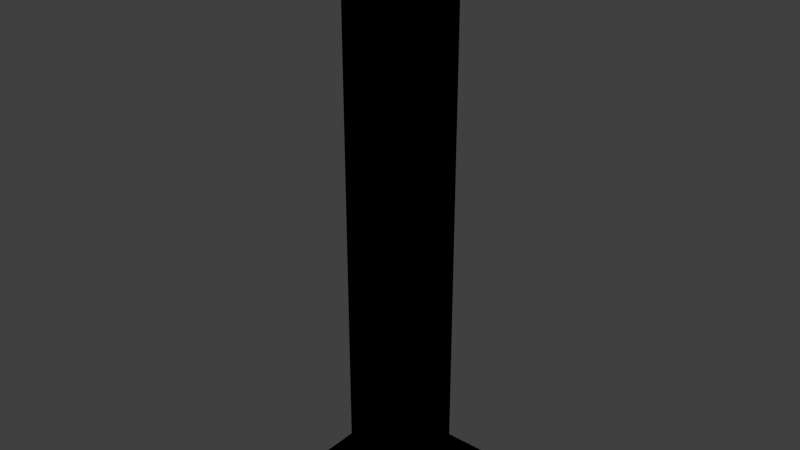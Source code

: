 # Source: column.blend  (saved by Blender 5.1.30; exported with 4.5.12 LTS)
import bpy
from mathutils import Matrix  # noqa: F401  (used for matrix-valued properties, if any)

bpy.ops.wm.read_factory_settings(use_empty=True)
scene = bpy.context.scene
scene.name = 'Scene'

# ---- collections
col_collection_1 = bpy.data.collections.new('Collection 1'); scene.collection.children.link(col_collection_1)

# ---- images (referenced by path relative to the original .blend; pixels are not part of the script)
import os
ASSET_DIR = os.environ.get("B2B_ASSET_DIR", "")  # directory of the original .blend (textures are referenced by path, not embedded)
HERE = os.path.dirname(os.path.abspath(__file__))  # packed textures are extracted next to this script under _unpacked/

def load_image(name, relpath, width, height, colorspace="sRGB"):
    """Load a texture the original file referenced (path relative to the .blend, or extracted next to this script)."""
    p = next((c for c in (os.path.join(HERE, relpath), os.path.join(ASSET_DIR, relpath)) if relpath and os.path.exists(c)), "")
    if p:
        img = bpy.data.images.load(p, check_existing=True)
        img.name = name
    else:  # same state as the original file: an image datablock whose file is absent (Cycles renders it pink)
        img = bpy.data.images.new(name, width, height)
        img.source = "FILE"
        img.filepath = "//" + (relpath or name)
    img.colorspace_settings.name = colorspace
    return img
img_toscancolumn02_difuse01_png = load_image('toscancolumn02_Difuse01.png', '_unpacked/toscancolumn02_Difuse01.ebfbbc6e.png', 128, 128, 'sRGB')
img_tc02n = load_image('TC02N', '_unpacked/toscancolumn02_normal_medium.3a7045d4.png', 128, 128, 'Non-Color')

# ---- materials (node trees are filled in below, after node groups)
mat_material = bpy.data.materials.new('Material')
mat_material.alpha_threshold = 0.0
mat_material.use_backface_culling_lightprobe_volume = False
mat_material.use_transparent_shadow = False
mat_material.preview_render_type = 'CUBE'
mat_material.roughness = 0.5
mat_material.specular_intensity = 0.3519
mat_material.line_color = (0.0, 0.0, 0.0, 1.0)

# ---- material node trees
mat_material.use_nodes = True; mat_material.node_tree.nodes.clear()
_N = mat_material.node_tree.nodes; _L = mat_material.node_tree.links
n0 = _N.new('ShaderNodeOutputMaterial'); n0.name = 'Material Output'; n0.location = (480, 0)
n0.target = 'EEVEE'
n1 = _N.new('ShaderNodeBsdfPrincipled'); n1.name = 'Principled BSDF'; n1.location = (41, 167)
n1.subsurface_method = 'BURLEY'
n1.inputs[13].default_value = 0.3519
n2 = _N.new('ShaderNodeTexImage'); n2.name = 'Image Texture'; n2.location = (-445, 198)
n2.image = img_toscancolumn02_difuse01_png
n3 = _N.new('ShaderNodeTexImage'); n3.name = 'Image Texture.001'; n3.location = (-430, -79)
n3.image = img_tc02n
n4 = _N.new('ShaderNodeNormalMap'); n4.name = 'Normal Map'; n4.location = (-149, 17)
_L.new(n1.outputs[0], n0.inputs[0])
_L.new(n2.outputs[0], n1.inputs[0])
_L.new(n3.outputs[0], n4.inputs[1])
_L.new(n4.outputs[0], n1.inputs[5])
n0.is_active_output = True

# ---- world
world_world = bpy.data.worlds.new('World'); scene.world = world_world
world_world.use_nodes = True; world_world.node_tree.nodes.clear()
_N = world_world.node_tree.nodes; _L = world_world.node_tree.links
n0 = _N.new('ShaderNodeOutputWorld'); n0.name = 'World Output'; n0.location = (280, 0)
n1 = _N.new('ShaderNodeBackground'); n1.name = 'Background'; n1.location = (0, 0)
n1.inputs[0].default_value = (0.05088, 0.05088, 0.05088, 1.0)
n2 = _N.new('NodeFrame'); n2.name = 'Frame'; n2.location = (0, 0)
n2.label = 'Versioning: Use Nodes was removed'
n2.width = 150
n0.parent = n2
n1.parent = n2
_L.new(n1.outputs[0], n0.inputs[0])
n0.is_active_output = True
world_world.color = (0.05088, 0.05088, 0.05088)
world_world.use_sun_shadow = False
world_world.sun_shadow_jitter_overblur = 0.0
world_world.cycles.sampling_method = 'MANUAL'
world_world.cycles.sample_map_resolution = 256

# ---- meshes
me_cylinder = bpy.data.meshes.new('Cylinder')
me_cylinder.from_pydata([(0.0, 0.3, 5.96e-09), (-5.96e-10, 0.24, 0.07733), (0.15, 0.2598, 5.96e-09), (0.12, 0.2078, 0.07733), (0.2598, 0.15, 5.96e-09), (0.2078, 0.12, 0.07733), (0.3, -1.311e-08, 5.96e-09), (0.24, -1.884e-08, 0.07733), (0.2598, -0.15, 5.96e-09), (0.2078, -0.12, 0.07733), (0.15, -0.2598, 5.96e-09), (0.12, -0.2078, 0.07733), (4.53e-08, -0.3, 5.96e-09), (3.564e-08, -0.24, 0.07733), (-0.15, -0.2598, 5.96e-09), (-0.12, -0.2078, 0.07733), (-0.2598, -0.15, 5.96e-09), (-0.2078, -0.12, 0.07733), (-0.3, -1.395e-07, 5.96e-09), (-0.24, -1.199e-07, 0.07733), (-0.2598, 0.15, 5.96e-09), (-0.2078, 0.12, 0.07733), (-0.15, 0.2598, 5.96e-09), (-0.12, 0.2078, 0.07733), (-5.96e-10, 0.24, 2.48), (0.12, 0.2078, 2.48), (0.2078, 0.12, 2.48), (0.24, -1.884e-08, 2.48), (0.2078, -0.12, 2.48), (0.12, -0.2078, 2.48), (3.564e-08, -0.24, 2.48), (-0.12, -0.2078, 2.48), (-0.2078, -0.12, 2.48), (-0.24, -1.199e-07, 2.48), (-0.2078, 0.12, 2.48), (-0.12, 0.2078, 2.48), (3.129e-10, 0.264, 2.52), (0.132, 0.2286, 2.52), (0.2286, 0.132, 2.52), (0.264, -1.61e-08, 2.52), (0.2286, -0.132, 2.52), (0.132, -0.2286, 2.52), (4.018e-08, -0.264, 2.52), (-0.132, -0.2286, 2.52), (-0.2286, -0.132, 2.52), (-0.264, -1.273e-07, 2.52), (-0.2286, 0.132, 2.52), (-0.132, 0.2286, 2.52), (2.816e-10, 0.2376, 2.56), (0.1188, 0.2058, 2.56), (0.2058, 0.1188, 2.56), (0.2376, -1.836e-08, 2.56), (0.2058, -0.1188, 2.56), (0.1188, -0.2058, 2.56), (3.616e-08, -0.2376, 2.56), (-0.1188, -0.2058, 2.56), (-0.2058, -0.1188, 2.56), (-0.2376, -1.184e-07, 2.56), (-0.2058, 0.1188, 2.56), (-0.1188, 0.2058, 2.56), (2.816e-10, 0.2376, 2.6), (0.1188, 0.2058, 2.6), (0.2058, 0.1188, 2.6), (0.2376, -1.836e-08, 2.6), (0.2058, -0.1188, 2.6), (0.1188, -0.2058, 2.6), (3.616e-08, -0.2376, 2.6), (-0.1188, -0.2058, 2.6), (-0.2058, -0.1188, 2.6), (-0.2376, -1.184e-07, 2.6), (-0.2058, 0.1188, 2.6), (-0.1188, 0.2058, 2.6), (1.074e-08, 0.3012, 2.68), (0.1506, 0.2609, 2.68), (0.2609, 0.1506, 2.68), (0.3012, -1.211e-08, 2.68), (0.2609, -0.1506, 2.68), (0.1506, -0.2609, 2.68), (5.622e-08, -0.3012, 2.68), (-0.1506, -0.2609, 2.68), (-0.2609, -0.1506, 2.68), (-0.3012, -1.39e-07, 2.68), (-0.2609, 0.1506, 2.68), (-0.1506, 0.2609, 2.68), (-0.36, -0.36, -0.07045), (-0.36, 0.36, -0.07045), (0.36, 0.36, -0.07045), (0.36, -0.36, -0.07045), (-0.36, -0.36, 0.0008), (-0.36, 0.36, 0.0008), (0.36, 0.36, 0.0008), (0.36, -0.36, 0.0008), (-0.36, -0.36, 2.676), (-0.36, 0.36, 2.676), (0.36, 0.36, 2.676), (0.36, -0.36, 2.676), (-0.36, -0.36, 2.748), (-0.36, 0.36, 2.748), (0.36, 0.36, 2.748), (0.36, -0.36, 2.748)], [], [(0, 1, 3), (2, 3, 5), (4, 5, 7), (6, 7, 8), (8, 9, 10), (10, 11, 13), (12, 13, 15), (14, 15, 17), (16, 17, 19), (18, 19, 21), (23, 21, 34), (22, 23, 1), (20, 21, 23), (0, 2, 22), (24, 35, 47), (13, 11, 29), (19, 17, 32), (9, 7, 27), (3, 1, 24), (1, 23, 35), (15, 13, 30), (5, 3, 25), (21, 19, 33), (11, 9, 28), (17, 15, 31), (7, 5, 26), (44, 43, 56), (31, 30, 43), (26, 25, 37), (35, 34, 47), (30, 29, 42), (25, 24, 36), (34, 33, 45), (29, 28, 40), (33, 32, 44), (28, 27, 39), (32, 31, 43), (27, 26, 39), (57, 56, 69), (39, 38, 50), (36, 47, 48), (43, 42, 55), (38, 37, 49), (47, 46, 59), (42, 41, 53), (37, 36, 48), (46, 45, 57), (41, 40, 52), (45, 44, 57), (40, 39, 52), (70, 69, 81), (52, 51, 64), (56, 55, 67), (51, 50, 62), (48, 59, 60), (55, 54, 66), (50, 49, 61), (59, 58, 70), (54, 53, 65), (49, 48, 61), (58, 57, 70), (53, 52, 64), (72, 83, 82), (65, 64, 76), (69, 68, 81), (64, 63, 76), (68, 67, 79), (63, 62, 74), (60, 71, 83), (67, 66, 78), (62, 61, 73), (71, 70, 82), (66, 65, 77), (61, 60, 72), (88, 89, 85), (89, 90, 86), (90, 91, 87), (91, 88, 84), (84, 85, 86), (91, 90, 89), (96, 97, 93), (97, 98, 94), (98, 99, 95), (99, 96, 92), (92, 93, 94), (99, 98, 97), (2, 0, 3), (4, 2, 5), (6, 4, 7), (14, 16, 20), (7, 9, 8), (12, 10, 13), (14, 12, 15), (16, 14, 17), (18, 16, 19), (20, 18, 21), (35, 23, 34), (0, 22, 1), (22, 20, 23), (22, 2, 20), (20, 2, 6), (44, 56, 57), (2, 4, 6), (14, 10, 12), (10, 14, 20), (8, 10, 20), (18, 20, 16), (63, 75, 76), (36, 24, 47), (30, 13, 29), (33, 19, 32), (28, 9, 27), (25, 3, 24), (24, 1, 35), (31, 15, 30), (26, 5, 25), (34, 21, 33), (29, 11, 28), (32, 17, 31), (27, 7, 26), (51, 63, 64), (59, 71, 60), (38, 26, 37), (46, 58, 59), (47, 59, 48), (37, 25, 36), (46, 34, 45), (41, 29, 40), (45, 33, 44), (40, 28, 39), (44, 32, 43), (82, 81, 73), (9, 11, 10), (51, 39, 50), (56, 68, 69), (43, 55, 56), (50, 38, 49), (42, 54, 55), (54, 42, 53), (49, 37, 48), (58, 46, 57), (53, 41, 52), (30, 42, 43), (82, 70, 81), (6, 8, 20), (68, 56, 67), (63, 51, 62), (57, 69, 70), (67, 55, 66), (62, 50, 61), (71, 59, 70), (66, 54, 65), (39, 51, 52), (26, 38, 39), (65, 53, 64), (72, 82, 73), (29, 41, 42), (74, 73, 81), (75, 74, 76), (74, 81, 76), (81, 80, 76), (80, 79, 76), (79, 78, 77), (76, 79, 77), (77, 65, 76), (34, 46, 47), (48, 60, 61), (80, 68, 79), (75, 63, 74), (72, 60, 83), (79, 67, 78), (74, 62, 73), (83, 71, 82), (78, 66, 77), (73, 61, 72), (84, 88, 85), (85, 89, 86), (86, 90, 87), (87, 91, 84), (87, 84, 86), (88, 91, 89), (92, 96, 93), (93, 97, 94), (94, 98, 95), (95, 99, 92), (95, 92, 94), (96, 99, 97), (68, 80, 81)])
_uv = me_cylinder.uv_layers.new(name='UVMap')
_uv.uv.foreach_set('vector', [0.1889, 0.00137, 0.1902, 0.03003, 0.1603, 0.03054, 0.1589, 0.001929, 0.1603, 0.03054, 0.1304, 0.03121, 0.1288, 0.002576, 0.1304, 0.03121, 0.1006, 0.03214, 0.0986, 0.003461, 0.1006, 0.03214, 0.06799, 0.004958, 0.06799, 0.004958, 0.07096, 0.03359, 0.0368, 0.00794, 0.0368, 0.00794, 0.04165, 0.03603, 0.01296, 0.04, 0.3793, 0.008788, 0.3704, 0.03703, 0.3412, 0.03273, 0.3446, 0.00228, 0.3412, 0.03273, 0.3108, 0.0305, 0.3116, 0.0003535, 0.3108, 0.0305, 0.2804, 0.02963, 0.2799, 8.952e-05, 0.2804, 0.02963, 0.2502, 0.02946, 0.2201, 0.02965, 0.2502, 0.02946, 0.2462, 0.9227, 0.2189, 0.0008509, 0.2201, 0.02965, 0.1902, 0.03003, 0.2492, 0.0003853, 0.2502, 0.02946, 0.2201, 0.02965, 0.4517, 0.3499, 0.484, 0.3312, 0.433, 0.3823, 0.1862, 0.9222, 0.2162, 0.9226, 0.216, 0.9378, 0.01296, 0.04, 0.04165, 0.03603, 0.0401, 0.9149, 0.2804, 0.02963, 0.3108, 0.0305, 0.3064, 0.921, 0.07096, 0.03359, 0.1006, 0.03214, 0.09754, 0.9188, 0.1603, 0.03054, 0.1902, 0.03003, 0.1862, 0.9222, 0.1902, 0.03003, 0.2201, 0.02965, 0.2162, 0.9226, 0.3412, 0.03273, 0.3704, 0.03703, 0.366, 0.9166, 0.1304, 0.03121, 0.1603, 0.03054, 0.1564, 0.9214, 0.2502, 0.02946, 0.2804, 0.02963, 0.2763, 0.9222, 0.04165, 0.03603, 0.07096, 0.03359, 0.06858, 0.9169, 0.3108, 0.0305, 0.3412, 0.03273, 0.3363, 0.9191, 0.1006, 0.03214, 0.1304, 0.03121, 0.1269, 0.9203, 0.3073, 0.9361, 0.3375, 0.9343, 0.3082, 0.9517, 0.3363, 0.9191, 0.366, 0.9166, 0.3375, 0.9343, 0.1269, 0.9203, 0.1564, 0.9214, 0.1559, 0.9364, 0.2162, 0.9226, 0.2462, 0.9227, 0.216, 0.9378, 0.01222, 0.9124, 0.0401, 0.9149, 0.009739, 0.9258, 0.1564, 0.9214, 0.1862, 0.9222, 0.1859, 0.9373, 0.2462, 0.9227, 0.2763, 0.9222, 0.2768, 0.9374, 0.0401, 0.9149, 0.06858, 0.9169, 0.06748, 0.9313, 0.2763, 0.9222, 0.3064, 0.921, 0.3073, 0.9361, 0.06858, 0.9169, 0.09754, 0.9188, 0.09663, 0.9334, 0.3064, 0.921, 0.3363, 0.9191, 0.3375, 0.9343, 0.09754, 0.9188, 0.1269, 0.9203, 0.09663, 0.9334, 0.2772, 0.9531, 0.3082, 0.9517, 0.2774, 0.968, 0.09663, 0.9334, 0.1261, 0.9351, 0.1253, 0.9504, 0.1859, 0.9373, 0.216, 0.9378, 0.1855, 0.9527, 0.3375, 0.9343, 0.3684, 0.932, 0.3387, 0.9492, 0.1261, 0.9351, 0.1559, 0.9364, 0.1553, 0.9517, 0.216, 0.9378, 0.2464, 0.9378, 0.2158, 0.9533, 0.009739, 0.9258, 0.03884, 0.9287, 0.03742, 0.9434, 0.1559, 0.9364, 0.1859, 0.9373, 0.1855, 0.9527, 0.2464, 0.9378, 0.2768, 0.9374, 0.2772, 0.9531, 0.03884, 0.9287, 0.06748, 0.9313, 0.06617, 0.9462, 0.2768, 0.9374, 0.3073, 0.9361, 0.2772, 0.9531, 0.06748, 0.9313, 0.09663, 0.9334, 0.06617, 0.9462, 0.2462, 0.9683, 0.2774, 0.968, 0.2772, 0.9999, 0.06617, 0.9462, 0.09557, 0.9486, 0.06457, 0.9603, 0.3082, 0.9517, 0.3387, 0.9492, 0.3401, 0.9639, 0.09557, 0.9486, 0.1253, 0.9504, 0.1243, 0.9647, 0.1855, 0.9527, 0.2158, 0.9533, 0.1848, 0.9672, 0.3387, 0.9492, 0.3677, 0.9465, 0.3693, 0.9596, 0.1253, 0.9504, 0.1553, 0.9517, 0.1545, 0.9661, 0.2158, 0.9533, 0.2464, 0.9535, 0.2462, 0.9683, 0.01007, 0.9406, 0.03742, 0.9434, 0.03555, 0.957, 0.1553, 0.9517, 0.1855, 0.9527, 0.1545, 0.9661, 0.2464, 0.9535, 0.2772, 0.9531, 0.2462, 0.9683, 0.03742, 0.9434, 0.06617, 0.9462, 0.06457, 0.9603, 0.5218, 0.3311, 0.4842, 0.3311, 0.4517, 0.3123, 0.03555, 0.957, 0.06457, 0.9603, 0.06024, 0.9898, 0.2774, 0.968, 0.3089, 0.9667, 0.2772, 0.9999, 0.06457, 0.9603, 0.09428, 0.9628, 0.06024, 0.9898, 0.3089, 0.9667, 0.3401, 0.9639, 0.3441, 0.9965, 0.09428, 0.9628, 0.1243, 0.9647, 0.1215, 0.9949, 0.1848, 0.9672, 0.2154, 0.968, 0.2137, 0.9989, 0.3401, 0.9639, 0.3693, 0.9596, 0.3793, 0.9892, 0.1243, 0.9647, 0.1545, 0.9661, 0.1521, 0.9965, 0.2154, 0.968, 0.2462, 0.9683, 0.2451, 0.9997, 0.008743, 0.9529, 0.03555, 0.957, 0.02973, 0.9853, 0.1545, 0.9661, 0.1848, 0.9672, 0.1828, 0.9979, 0.9074, 0.8168, 0.9074, 0.9742, 0.884, 0.9742, 0.8449, 0.9742, 0.8449, 0.8168, 0.8683, 0.8168, 0.9324, 0.5008, 0.9324, 0.6582, 0.909, 0.6582, 0.5778, 0.9095, 0.4205, 0.9095, 0.4205, 0.8861, 0.7509, 0.8313, 0.5936, 0.8313, 0.5936, 0.6739, 0.7509, 0.6582, 0.5936, 0.6582, 0.5936, 0.5008, 0.7666, 0.9742, 0.7666, 0.8168, 0.7901, 0.8168, 0.4205, 0.847, 0.5778, 0.847, 0.5778, 0.8704, 0.8058, 0.9742, 0.8058, 0.8168, 0.8292, 0.8168, 0.5936, 0.847, 0.7509, 0.847, 0.7509, 0.8704, 0.5778, 0.8313, 0.4205, 0.8313, 0.4205, 0.6739, 0.5778, 0.6582, 0.4205, 0.6582, 0.4205, 0.5008, 0.1589, 0.001929, 0.1889, 0.00137, 0.1603, 0.03054, 0.1288, 0.002576, 0.1589, 0.001929, 0.1304, 0.03121, 0.0986, 0.003461, 0.1288, 0.002576, 0.1006, 0.03214, 0.5214, 0.4707, 0.484, 0.4707, 0.433, 0.4197, 0.1006, 0.03214, 0.07096, 0.03359, 0.06799, 0.004958, 0.005198, 0.01426, 0.0368, 0.00794, 0.01296, 0.04, 0.3446, 0.00228, 0.3793, 0.008788, 0.3412, 0.03273, 0.3116, 0.0003535, 0.3446, 0.00228, 0.3108, 0.0305, 0.2799, 8.952e-05, 0.3116, 0.0003535, 0.2804, 0.02963, 0.2492, 0.0003853, 0.2799, 8.952e-05, 0.2502, 0.02946, 0.2162, 0.9226, 0.2201, 0.02965, 0.2462, 0.9227, 0.1889, 0.00137, 0.2189, 0.0008509, 0.1902, 0.03003, 0.2189, 0.0008509, 0.2492, 0.0003853, 0.2201, 0.02965, 0.433, 0.3823, 0.484, 0.3312, 0.433, 0.4197, 0.433, 0.4197, 0.484, 0.3312, 0.5538, 0.3499, 0.3073, 0.9361, 0.3082, 0.9517, 0.2772, 0.9531, 0.484, 0.3312, 0.5214, 0.3312, 0.5538, 0.3499, 0.5214, 0.4707, 0.5725, 0.4197, 0.5538, 0.452, 0.5725, 0.4197, 0.5214, 0.4707, 0.433, 0.4197, 0.5725, 0.3823, 0.5725, 0.4197, 0.433, 0.4197, 0.4517, 0.452, 0.433, 0.4197, 0.484, 0.4707, 0.09428, 0.9628, 0.09091, 0.9928, 0.06024, 0.9898, 0.1859, 0.9373, 0.1862, 0.9222, 0.216, 0.9378, 0.01222, 0.9124, 0.01296, 0.04, 0.0401, 0.9149, 0.2763, 0.9222, 0.2804, 0.02963, 0.3064, 0.921, 0.06858, 0.9169, 0.07096, 0.03359, 0.09754, 0.9188, 0.1564, 0.9214, 0.1603, 0.03054, 0.1862, 0.9222, 0.1862, 0.9222, 0.1902, 0.03003, 0.2162, 0.9226, 0.3363, 0.9191, 0.3412, 0.03273, 0.366, 0.9166, 0.1269, 0.9203, 0.1304, 0.03121, 0.1564, 0.9214, 0.2462, 0.9227, 0.2502, 0.02946, 0.2763, 0.9222, 0.0401, 0.9149, 0.04165, 0.03603, 0.06858, 0.9169, 0.3064, 0.921, 0.3108, 0.0305, 0.3363, 0.9191, 0.09754, 0.9188, 0.1006, 0.03214, 0.1269, 0.9203, 0.09557, 0.9486, 0.09428, 0.9628, 0.06457, 0.9603, 0.2158, 0.9533, 0.2154, 0.968, 0.1848, 0.9672, 0.1261, 0.9351, 0.1269, 0.9203, 0.1559, 0.9364, 0.2464, 0.9378, 0.2464, 0.9535, 0.2158, 0.9533, 0.216, 0.9378, 0.2158, 0.9533, 0.1855, 0.9527, 0.1559, 0.9364, 0.1564, 0.9214, 0.1859, 0.9373, 0.2464, 0.9378, 0.2462, 0.9227, 0.2768, 0.9374, 0.03884, 0.9287, 0.0401, 0.9149, 0.06748, 0.9313, 0.2768, 0.9374, 0.2763, 0.9222, 0.3073, 0.9361, 0.06748, 0.9313, 0.06858, 0.9169, 0.09663, 0.9334, 0.3073, 0.9361, 0.3064, 0.921, 0.3375, 0.9343, 0.4517, 0.3123, 0.433, 0.2798, 0.5543, 0.3123, 0.07096, 0.03359, 0.04165, 0.03603, 0.0368, 0.00794, 0.09557, 0.9486, 0.09663, 0.9334, 0.1253, 0.9504, 0.3082, 0.9517, 0.3089, 0.9667, 0.2774, 0.968, 0.3375, 0.9343, 0.3387, 0.9492, 0.3082, 0.9517, 0.1253, 0.9504, 0.1261, 0.9351, 0.1553, 0.9517, 0.3684, 0.932, 0.3677, 0.9465, 0.3387, 0.9492, 0.01007, 0.9406, 0.009739, 0.9258, 0.03742, 0.9434, 0.1553, 0.9517, 0.1559, 0.9364, 0.1855, 0.9527, 0.2464, 0.9535, 0.2464, 0.9378, 0.2772, 0.9531, 0.03742, 0.9434, 0.03884, 0.9287, 0.06617, 0.9462, 0.366, 0.9166, 0.3684, 0.932, 0.3375, 0.9343, 0.2451, 0.9997, 0.2462, 0.9683, 0.2772, 0.9999, 0.5538, 0.3499, 0.5725, 0.3823, 0.433, 0.4197, 0.3089, 0.9667, 0.3082, 0.9517, 0.3401, 0.9639, 0.09428, 0.9628, 0.09557, 0.9486, 0.1243, 0.9647, 0.2772, 0.9531, 0.2774, 0.968, 0.2462, 0.9683, 0.3401, 0.9639, 0.3387, 0.9492, 0.3693, 0.9596, 0.1243, 0.9647, 0.1253, 0.9504, 0.1545, 0.9661, 0.2154, 0.968, 0.2158, 0.9533, 0.2462, 0.9683, 0.008743, 0.9529, 0.01007, 0.9406, 0.03555, 0.957, 0.09663, 0.9334, 0.09557, 0.9486, 0.06617, 0.9462, 0.1269, 0.9203, 0.1261, 0.9351, 0.09663, 0.9334, 0.03555, 0.957, 0.03742, 0.9434, 0.06457, 0.9603, 0.5218, 0.3311, 0.4517, 0.3123, 0.5543, 0.3123, 0.0401, 0.9149, 0.03884, 0.9287, 0.009739, 0.9258, 0.573, 0.2798, 0.5543, 0.3123, 0.433, 0.2798, 0.573, 0.2423, 0.573, 0.2798, 0.5543, 0.2098, 0.573, 0.2798, 0.433, 0.2798, 0.5543, 0.2098, 0.433, 0.2798, 0.433, 0.2423, 0.5543, 0.2098, 0.433, 0.2423, 0.4517, 0.2098, 0.5543, 0.2098, 0.4517, 0.2098, 0.4842, 0.191, 0.5218, 0.191, 0.5543, 0.2098, 0.4517, 0.2098, 0.5218, 0.191, 0.02973, 0.9853, 0.03555, 0.957, 0.06024, 0.9898, 0.2462, 0.9227, 0.2464, 0.9378, 0.216, 0.9378, 0.1855, 0.9527, 0.1848, 0.9672, 0.1545, 0.9661, 0.3101, 0.9991, 0.3089, 0.9667, 0.3441, 0.9965, 0.09091, 0.9928, 0.09428, 0.9628, 0.1215, 0.9949, 0.1828, 0.9979, 0.1848, 0.9672, 0.2137, 0.9989, 0.3441, 0.9965, 0.3401, 0.9639, 0.3793, 0.9892, 0.1215, 0.9949, 0.1243, 0.9647, 0.1521, 0.9965, 0.2137, 0.9989, 0.2154, 0.968, 0.2451, 0.9997, 8.952e-05, 0.9781, 0.008743, 0.9529, 0.02973, 0.9853, 0.1521, 0.9965, 0.1545, 0.9661, 0.1828, 0.9979, 0.884, 0.8168, 0.9074, 0.8168, 0.884, 0.9742, 0.8683, 0.9742, 0.8449, 0.9742, 0.8683, 0.8168, 0.909, 0.5008, 0.9324, 0.5008, 0.909, 0.6582, 0.5778, 0.8861, 0.5778, 0.9095, 0.4205, 0.8861, 0.7509, 0.6739, 0.7509, 0.8313, 0.5936, 0.6739, 0.7509, 0.5008, 0.7509, 0.6582, 0.5936, 0.5008, 0.7901, 0.9742, 0.7666, 0.9742, 0.7901, 0.8168, 0.4205, 0.8704, 0.4205, 0.847, 0.5778, 0.8704, 0.8292, 0.9742, 0.8058, 0.9742, 0.8292, 0.8168, 0.5936, 0.8704, 0.5936, 0.847, 0.7509, 0.8704, 0.5778, 0.6739, 0.5778, 0.8313, 0.4205, 0.6739, 0.5778, 0.5008, 0.5778, 0.6582, 0.4205, 0.5008, 0.3089, 0.9667, 0.3101, 0.9991, 0.2772, 0.9999])
me_cylinder.materials.append(mat_material)
me_cylinder.use_remesh_preserve_volume = False
me_cylinder.use_remesh_preserve_attributes = False
me_cylinder.use_mirror_vertex_groups = False
me_cylinder.update()

# ---- objects
ob_cylinder = bpy.data.objects.new('Cylinder', me_cylinder)

# ---- transforms, parenting, visibility, modifiers, constraints
ob_cylinder.location = (0.0, 0.0, 0.1057)
ob_cylinder.scale = (0.8, 0.8, 0.8)
ob_cylinder.lineart.crease_threshold = 0.0

# ---- collection membership
col_collection_1.objects.link(ob_cylinder)

# ---- scene / render settings (as saved in the file)
scene.frame_start = 1; scene.frame_end = 250; scene.frame_set(1)
scene.render.engine = 'BLENDER_EEVEE_NEXT'
scene.render.image_settings.compression = 90
scene.render.resolution_percentage = 50
scene.render.dither_intensity = 0.0
scene.render.bake_type = 'DISPLACEMENT'
scene.render.use_bake_selected_to_active = True
scene.render.bake_margin = 0
scene.render.bake_bias = 0.0
scene.render.bake_samples = 0
scene.cycles.use_denoising = False
scene.cycles.samples = 10
scene.cycles.sampling_pattern = 'TABULATED_SOBOL'
scene.cycles.light_sampling_threshold = 0.0
scene.cycles.use_adaptive_sampling = False
scene.cycles.use_light_tree = False
scene.cycles.blur_glossy = 0.0
scene.cycles.volume_bounces = 1
scene.cycles.pixel_filter_type = 'GAUSSIAN'
scene.cycles.sample_clamp_indirect = 0.0
scene.view_settings.view_transform = 'Standard'
bpy.context.view_layer.update()

# ---- added for rendering (the .blend has no active camera and no usable light): camera, sun
cam_auto = bpy.data.cameras.new('AutoCamera')
cam_auto.lens = 50.0
cam_auto.sensor_width = 36.0
cam_auto.clip_end = 1000.0
ob_auto_camera = bpy.data.objects.new('AutoCamera', cam_auto)
scene.collection.objects.link(ob_auto_camera)
ob_auto_camera.location = (2.21785, -2.66142, 2.95081)
ob_auto_camera.rotation_euler = (1.09748, -7.21219e-08, 0.694738)
scene.camera = ob_auto_camera
light_auto_sun = bpy.data.lights.new('AutoSun', 'SUN')
light_auto_sun.energy = 3.0
light_auto_sun.angle = 0.0523599
ob_auto_sun = bpy.data.objects.new('AutoSun', light_auto_sun)
scene.collection.objects.link(ob_auto_sun)
ob_auto_sun.rotation_euler = (0.872665, 0.174533, 0.523599)
bpy.context.view_layer.update()
